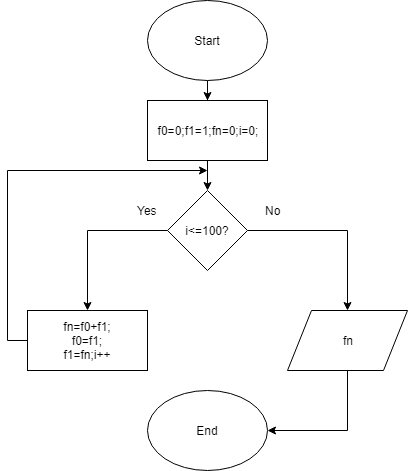

The diagram above was exported from draw.io. Its source (the exported page's mxGraphModel, read from the mxfile embedded in the PNG):
<mxGraphModel dx="840" dy="484" grid="1" gridSize="10" guides="1" tooltips="1" connect="1" arrows="1" fold="1" page="1" pageScale="1" pageWidth="850" pageHeight="1100" math="0" shadow="0">
  <root>
    <mxCell id="0" />
    <mxCell id="1" parent="0" />
    <mxCell id="H-o_UjRz8HLJ_2nlTvC9-39" style="edgeStyle=orthogonalEdgeStyle;rounded=0;orthogonalLoop=1;jettySize=auto;html=1;" edge="1" parent="1" source="H-o_UjRz8HLJ_2nlTvC9-32" target="H-o_UjRz8HLJ_2nlTvC9-33">
      <mxGeometry relative="1" as="geometry" />
    </mxCell>
    <mxCell id="H-o_UjRz8HLJ_2nlTvC9-32" value="Start" style="ellipse;whiteSpace=wrap;html=1;" vertex="1" parent="1">
      <mxGeometry x="350" y="20" width="120" height="80" as="geometry" />
    </mxCell>
    <mxCell id="H-o_UjRz8HLJ_2nlTvC9-40" style="edgeStyle=orthogonalEdgeStyle;rounded=0;orthogonalLoop=1;jettySize=auto;html=1;" edge="1" parent="1" source="H-o_UjRz8HLJ_2nlTvC9-33" target="H-o_UjRz8HLJ_2nlTvC9-34">
      <mxGeometry relative="1" as="geometry" />
    </mxCell>
    <mxCell id="H-o_UjRz8HLJ_2nlTvC9-33" value="f0=0;f1=1;fn=0;i=0;" style="rounded=0;whiteSpace=wrap;html=1;" vertex="1" parent="1">
      <mxGeometry x="350" y="120" width="120" height="60" as="geometry" />
    </mxCell>
    <mxCell id="H-o_UjRz8HLJ_2nlTvC9-35" style="edgeStyle=orthogonalEdgeStyle;rounded=0;orthogonalLoop=1;jettySize=auto;html=1;" edge="1" parent="1" source="H-o_UjRz8HLJ_2nlTvC9-34" target="H-o_UjRz8HLJ_2nlTvC9-36">
      <mxGeometry relative="1" as="geometry">
        <mxPoint x="550" y="360" as="targetPoint" />
      </mxGeometry>
    </mxCell>
    <mxCell id="H-o_UjRz8HLJ_2nlTvC9-42" style="edgeStyle=orthogonalEdgeStyle;rounded=0;orthogonalLoop=1;jettySize=auto;html=1;" edge="1" parent="1" source="H-o_UjRz8HLJ_2nlTvC9-34" target="H-o_UjRz8HLJ_2nlTvC9-41">
      <mxGeometry relative="1" as="geometry" />
    </mxCell>
    <mxCell id="H-o_UjRz8HLJ_2nlTvC9-34" value="i&amp;lt;=100?" style="rhombus;whiteSpace=wrap;html=1;" vertex="1" parent="1">
      <mxGeometry x="370" y="210" width="80" height="80" as="geometry" />
    </mxCell>
    <mxCell id="H-o_UjRz8HLJ_2nlTvC9-38" style="edgeStyle=orthogonalEdgeStyle;rounded=0;orthogonalLoop=1;jettySize=auto;html=1;entryX=1;entryY=0.5;entryDx=0;entryDy=0;" edge="1" parent="1" source="H-o_UjRz8HLJ_2nlTvC9-36" target="H-o_UjRz8HLJ_2nlTvC9-37">
      <mxGeometry relative="1" as="geometry">
        <Array as="points">
          <mxPoint x="550" y="450" />
        </Array>
      </mxGeometry>
    </mxCell>
    <mxCell id="H-o_UjRz8HLJ_2nlTvC9-36" value="fn" style="shape=parallelogram;perimeter=parallelogramPerimeter;whiteSpace=wrap;html=1;" vertex="1" parent="1">
      <mxGeometry x="490" y="330" width="120" height="60" as="geometry" />
    </mxCell>
    <mxCell id="H-o_UjRz8HLJ_2nlTvC9-37" value="End" style="ellipse;whiteSpace=wrap;html=1;" vertex="1" parent="1">
      <mxGeometry x="350" y="410" width="120" height="80" as="geometry" />
    </mxCell>
    <mxCell id="H-o_UjRz8HLJ_2nlTvC9-43" style="edgeStyle=orthogonalEdgeStyle;rounded=0;orthogonalLoop=1;jettySize=auto;html=1;exitX=0;exitY=0.5;exitDx=0;exitDy=0;" edge="1" parent="1" source="H-o_UjRz8HLJ_2nlTvC9-41">
      <mxGeometry relative="1" as="geometry">
        <mxPoint x="410" y="190" as="targetPoint" />
        <Array as="points">
          <mxPoint x="210" y="360" />
          <mxPoint x="210" y="190" />
        </Array>
      </mxGeometry>
    </mxCell>
    <mxCell id="H-o_UjRz8HLJ_2nlTvC9-41" value="fn=f0+f1;&lt;br&gt;f0=f1;&lt;br&gt;f1=fn;i++&lt;br&gt;" style="rounded=0;whiteSpace=wrap;html=1;" vertex="1" parent="1">
      <mxGeometry x="230" y="330" width="120" height="60" as="geometry" />
    </mxCell>
    <mxCell id="H-o_UjRz8HLJ_2nlTvC9-44" value="Yes" style="text;html=1;resizable=0;autosize=1;align=center;verticalAlign=middle;points=[];fillColor=none;strokeColor=none;rounded=0;" vertex="1" parent="1">
      <mxGeometry x="330" y="220" width="40" height="20" as="geometry" />
    </mxCell>
    <mxCell id="H-o_UjRz8HLJ_2nlTvC9-45" value="No" style="text;html=1;resizable=0;autosize=1;align=center;verticalAlign=middle;points=[];fillColor=none;strokeColor=none;rounded=0;" vertex="1" parent="1">
      <mxGeometry x="460" y="220" width="30" height="20" as="geometry" />
    </mxCell>
  </root>
</mxGraphModel>